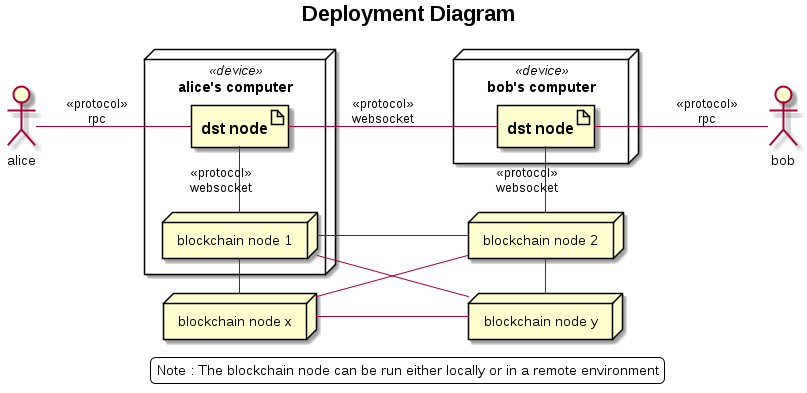

The diagram above was rendered by PlantUML. Its source (embedded in the PNG):
@startuml deployment_diagram

title =Deployment Diagram

left to right direction
skinparam {
 DefaultTextAlignment center
 LegendBackgroundColor white
}

actor alice
actor bob

node "alice's computer" <<device>> {
artifact "==dst node"  as alice_dst_node
node "blockchain node 1" as blockchain_node_1
}

node "bob's computer" <<device>> {
artifact "==dst node" as bob_dst_node
}

node "blockchain node 2" as blockchain_node_2
node "blockchain node x" as blockchain_node_x
node "blockchain node y" as blockchain_node_y


alice-down-alice_dst_node : <<protocol>>\nrpc
alice_dst_node-down-bob_dst_node : <<protocol>>\nwebsocket
bob_dst_node-down-bob : <<protocol>>\nrpc
alice_dst_node-right-blockchain_node_1 : <<protocol>>\nwebsocket
bob_dst_node-right-blockchain_node_2 : <<protocol>>\nwebsocket

blockchain_node_1-down-blockchain_node_2
blockchain_node_1-right-blockchain_node_x
blockchain_node_2-right-blockchain_node_y
blockchain_node_x-down-blockchain_node_y
blockchain_node_1-right-blockchain_node_y
blockchain_node_x-right-blockchain_node_2

legend
Note : The blockchain node can be run either locally or in a remote environment
endlegend

@enduml